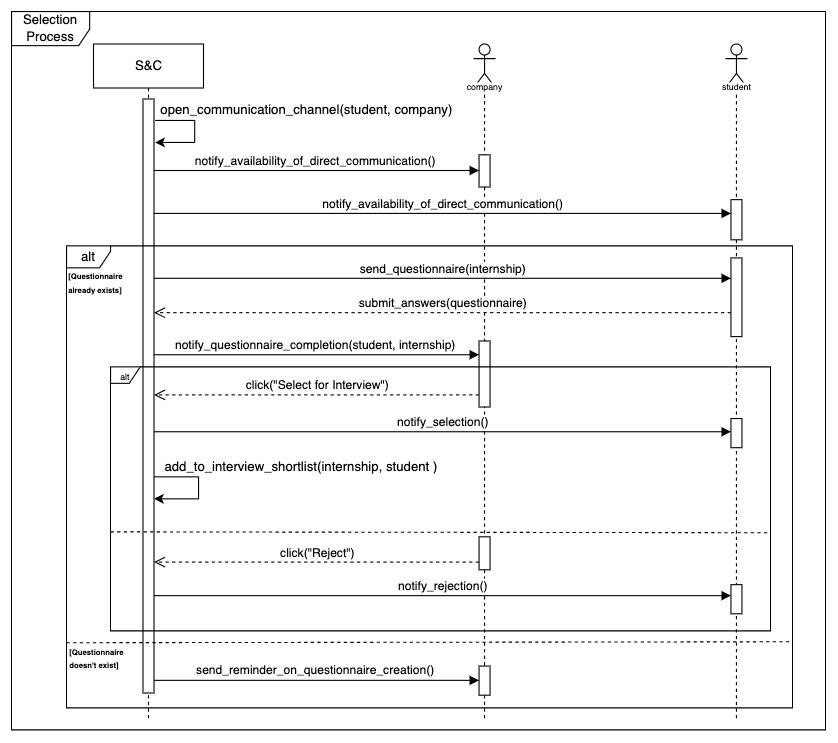

The diagram above was exported from draw.io. Its source (the exported page's mxGraphModel, read from the mxfile embedded in the PNG):
<mxGraphModel dx="3752" dy="1833" grid="1" gridSize="10" guides="1" tooltips="1" connect="1" arrows="1" fold="1" page="1" pageScale="1" pageWidth="850" pageHeight="1100" math="0" shadow="0">
  <root>
    <mxCell id="0" />
    <mxCell id="1" parent="0" />
    <mxCell id="2" value="Selection Process" style="shape=umlFrame;whiteSpace=wrap;html=1;pointerEvents=0;width=71;height=31;" vertex="1" parent="1">
      <mxGeometry x="1510" y="2127" width="740" height="653" as="geometry" />
    </mxCell>
    <mxCell id="3" value="S&amp;amp;C" style="shape=umlLifeline;perimeter=lifelinePerimeter;whiteSpace=wrap;html=1;container=1;dropTarget=0;collapsible=0;recursiveResize=0;outlineConnect=0;portConstraint=eastwest;newEdgeStyle={&quot;curved&quot;:0,&quot;rounded&quot;:0};" vertex="1" parent="1">
      <mxGeometry x="1584.5" y="2156.5" width="100" height="613.5" as="geometry" />
    </mxCell>
    <mxCell id="4" value="" style="html=1;points=[[0,0,0,0,5],[0,1,0,0,-5],[1,0,0,0,5],[1,1,0,0,-5]];perimeter=orthogonalPerimeter;outlineConnect=0;targetShapes=umlLifeline;portConstraint=eastwest;newEdgeStyle={&quot;curved&quot;:0,&quot;rounded&quot;:0};" vertex="1" parent="3">
      <mxGeometry x="45" y="50" width="10" height="540" as="geometry" />
    </mxCell>
    <mxCell id="5" value="" style="shape=umlLifeline;perimeter=lifelinePerimeter;whiteSpace=wrap;html=1;container=1;dropTarget=0;collapsible=0;recursiveResize=0;outlineConnect=0;portConstraint=eastwest;newEdgeStyle={&quot;curved&quot;:0,&quot;rounded&quot;:0};participant=umlActor;" vertex="1" parent="1">
      <mxGeometry x="1930" y="2156.5" width="20" height="613.5" as="geometry" />
    </mxCell>
    <mxCell id="6" value="" style="html=1;points=[[0,0,0,0,5],[0,1,0,0,-5],[1,0,0,0,5],[1,1,0,0,-5]];perimeter=orthogonalPerimeter;outlineConnect=0;targetShapes=umlLifeline;portConstraint=eastwest;newEdgeStyle={&quot;curved&quot;:0,&quot;rounded&quot;:0};" vertex="1" parent="5">
      <mxGeometry x="5" y="100.75" width="10" height="29.25" as="geometry" />
    </mxCell>
    <mxCell id="7" value="" style="html=1;points=[[0,0,0,0,5],[0,1,0,0,-5],[1,0,0,0,5],[1,1,0,0,-5]];perimeter=orthogonalPerimeter;outlineConnect=0;targetShapes=umlLifeline;portConstraint=eastwest;newEdgeStyle={&quot;curved&quot;:0,&quot;rounded&quot;:0};" vertex="1" parent="5">
      <mxGeometry x="5" y="565.5" width="10" height="26.5" as="geometry" />
    </mxCell>
    <mxCell id="8" value="" style="html=1;points=[[0,0,0,0,5],[0,1,0,0,-5],[1,0,0,0,5],[1,1,0,0,-5]];perimeter=orthogonalPerimeter;outlineConnect=0;targetShapes=umlLifeline;portConstraint=eastwest;newEdgeStyle={&quot;curved&quot;:0,&quot;rounded&quot;:0};" vertex="1" parent="5">
      <mxGeometry x="5" y="270" width="10" height="60" as="geometry" />
    </mxCell>
    <mxCell id="9" value="" style="html=1;points=[[0,0,0,0,5],[0,1,0,0,-5],[1,0,0,0,5],[1,1,0,0,-5]];perimeter=orthogonalPerimeter;outlineConnect=0;targetShapes=umlLifeline;portConstraint=eastwest;newEdgeStyle={&quot;curved&quot;:0,&quot;rounded&quot;:0};" vertex="1" parent="5">
      <mxGeometry x="5" y="448" width="10" height="30" as="geometry" />
    </mxCell>
    <mxCell id="10" value="" style="shape=umlLifeline;perimeter=lifelinePerimeter;whiteSpace=wrap;html=1;container=1;dropTarget=0;collapsible=0;recursiveResize=0;outlineConnect=0;portConstraint=eastwest;newEdgeStyle={&quot;curved&quot;:0,&quot;rounded&quot;:0};participant=umlActor;" vertex="1" parent="1">
      <mxGeometry x="2159" y="2156.5" width="20" height="613.5" as="geometry" />
    </mxCell>
    <mxCell id="11" value="" style="html=1;points=[[0,0,0,0,5],[0,1,0,0,-5],[1,0,0,0,5],[1,1,0,0,-5]];perimeter=orthogonalPerimeter;outlineConnect=0;targetShapes=umlLifeline;portConstraint=eastwest;newEdgeStyle={&quot;curved&quot;:0,&quot;rounded&quot;:0};" vertex="1" parent="10">
      <mxGeometry x="5" y="141.5" width="10" height="36.5" as="geometry" />
    </mxCell>
    <mxCell id="12" value="" style="html=1;points=[[0,0,0,0,5],[0,1,0,0,-5],[1,0,0,0,5],[1,1,0,0,-5]];perimeter=orthogonalPerimeter;outlineConnect=0;targetShapes=umlLifeline;portConstraint=eastwest;newEdgeStyle={&quot;curved&quot;:0,&quot;rounded&quot;:0};" vertex="1" parent="10">
      <mxGeometry x="5" y="194.5" width="10" height="71.5" as="geometry" />
    </mxCell>
    <mxCell id="13" value="" style="html=1;points=[[0,0,0,0,5],[0,1,0,0,-5],[1,0,0,0,5],[1,1,0,0,-5]];perimeter=orthogonalPerimeter;outlineConnect=0;targetShapes=umlLifeline;portConstraint=eastwest;newEdgeStyle={&quot;curved&quot;:0,&quot;rounded&quot;:0};" vertex="1" parent="10">
      <mxGeometry x="5" y="340.5" width="10" height="26.5" as="geometry" />
    </mxCell>
    <mxCell id="14" value="" style="html=1;points=[[0,0,0,0,5],[0,1,0,0,-5],[1,0,0,0,5],[1,1,0,0,-5]];perimeter=orthogonalPerimeter;outlineConnect=0;targetShapes=umlLifeline;portConstraint=eastwest;newEdgeStyle={&quot;curved&quot;:0,&quot;rounded&quot;:0};" vertex="1" parent="10">
      <mxGeometry x="5" y="491.5" width="10" height="26.5" as="geometry" />
    </mxCell>
    <mxCell id="15" value="&lt;font style=&quot;font-size: 8px; background-color: rgb(255, 255, 255);&quot;&gt;company&lt;/font&gt;" style="text;html=1;align=center;verticalAlign=middle;resizable=0;points=[];autosize=1;strokeColor=none;fillColor=none;" vertex="1" parent="1">
      <mxGeometry x="1910" y="2180" width="60" height="30" as="geometry" />
    </mxCell>
    <mxCell id="16" value="&lt;font style=&quot;font-size: 8px; background-color: rgb(255, 255, 255);&quot;&gt;student&lt;/font&gt;" style="text;html=1;align=center;verticalAlign=middle;resizable=0;points=[];autosize=1;strokeColor=none;fillColor=none;" vertex="1" parent="1">
      <mxGeometry x="2144" y="2180" width="50" height="30" as="geometry" />
    </mxCell>
    <mxCell id="17" value="" style="endArrow=none;html=1;rounded=0;" edge="1" parent="1">
      <mxGeometry width="50" height="50" relative="1" as="geometry">
        <mxPoint x="1640.5" y="2226" as="sourcePoint" />
        <mxPoint x="1676.5" y="2226" as="targetPoint" />
      </mxGeometry>
    </mxCell>
    <mxCell id="18" value="" style="endArrow=none;html=1;rounded=0;" edge="1" parent="1">
      <mxGeometry width="50" height="50" relative="1" as="geometry">
        <mxPoint x="1676.5" y="2246" as="sourcePoint" />
        <mxPoint x="1676.5" y="2226" as="targetPoint" />
      </mxGeometry>
    </mxCell>
    <mxCell id="19" value="" style="endArrow=classic;html=1;rounded=0;" edge="1" parent="1">
      <mxGeometry width="50" height="50" relative="1" as="geometry">
        <mxPoint x="1676.5" y="2246" as="sourcePoint" />
        <mxPoint x="1640.5" y="2246" as="targetPoint" />
      </mxGeometry>
    </mxCell>
    <mxCell id="20" value="open_communication_channel(student, company)" style="text;html=1;align=center;verticalAlign=middle;resizable=0;points=[];autosize=1;strokeColor=none;fillColor=none;" vertex="1" parent="1">
      <mxGeometry x="1632.5" y="2202" width="290" height="30" as="geometry" />
    </mxCell>
    <mxCell id="21" value="notify_availability_of_direct_communication()" style="html=1;verticalAlign=bottom;endArrow=block;curved=0;rounded=0;" edge="1" parent="1">
      <mxGeometry width="80" relative="1" as="geometry">
        <mxPoint x="1639.5" y="2271.4999999999995" as="sourcePoint" />
        <mxPoint x="1935" y="2271.4999999999995" as="targetPoint" />
      </mxGeometry>
    </mxCell>
    <mxCell id="22" value="notify_availability_of_direct_communication()" style="html=1;verticalAlign=bottom;endArrow=block;curved=0;rounded=0;" edge="1" parent="1">
      <mxGeometry width="80" relative="1" as="geometry">
        <mxPoint x="1639.5" y="2310.5" as="sourcePoint" />
        <mxPoint x="2163.9999999999995" y="2310.5" as="targetPoint" />
      </mxGeometry>
    </mxCell>
    <mxCell id="23" value="alt" style="shape=umlFrame;whiteSpace=wrap;html=1;pointerEvents=0;width=40;height=20;" vertex="1" parent="1">
      <mxGeometry x="1560" y="2340" width="660" height="420" as="geometry" />
    </mxCell>
    <mxCell id="24" value="&lt;h6 style=&quot;line-height: 20%;&quot;&gt;&lt;font style=&quot;line-height: 20%;&quot;&gt;&lt;font style=&quot;font-size: 7px; line-height: 20%;&quot;&gt;[Questionnaire&amp;nbsp;&lt;/font&gt;&lt;/font&gt;&lt;/h6&gt;&lt;h6 style=&quot;line-height: 20%;&quot;&gt;&lt;font style=&quot;line-height: 20%;&quot;&gt;&lt;font style=&quot;font-size: 7px; line-height: 20%;&quot;&gt;already&amp;nbsp;&lt;/font&gt;&lt;/font&gt;&lt;span style=&quot;font-size: 7px; background-color: initial;&quot;&gt;exists]&lt;/span&gt;&lt;/h6&gt;" style="text;html=1;align=left;verticalAlign=middle;resizable=0;points=[];autosize=1;strokeColor=none;fillColor=none;fontFamily=Helvetica;fontSize=7;" vertex="1" parent="1">
      <mxGeometry x="1560" y="2350" width="70" height="50" as="geometry" />
    </mxCell>
    <mxCell id="25" value="" style="endArrow=none;dashed=1;html=1;rounded=0;exitX=0;exitY=0.472;exitDx=0;exitDy=0;exitPerimeter=0;entryX=0.997;entryY=0.857;entryDx=0;entryDy=0;entryPerimeter=0;" edge="1" target="23" parent="1">
      <mxGeometry width="50" height="50" relative="1" as="geometry">
        <mxPoint x="1559.9999999999995" y="2700.8" as="sourcePoint" />
        <mxPoint x="2197.4399999999996" y="2701.25" as="targetPoint" />
      </mxGeometry>
    </mxCell>
    <mxCell id="26" value="send_questionnaire(internship)" style="html=1;verticalAlign=bottom;endArrow=block;curved=0;rounded=0;" edge="1" parent="1">
      <mxGeometry width="80" relative="1" as="geometry">
        <mxPoint x="1639.5" y="2369.5" as="sourcePoint" />
        <mxPoint x="2164" y="2369.5" as="targetPoint" />
      </mxGeometry>
    </mxCell>
    <mxCell id="27" value="submit_answers(questionnaire)" style="html=1;verticalAlign=bottom;endArrow=open;dashed=1;endSize=8;curved=0;rounded=0;" edge="1" parent="1">
      <mxGeometry relative="1" as="geometry">
        <mxPoint x="2164" y="2400.75" as="sourcePoint" />
        <mxPoint x="1639.5" y="2400.75" as="targetPoint" />
      </mxGeometry>
    </mxCell>
    <mxCell id="28" value="&lt;h6 style=&quot;line-height: 20%;&quot;&gt;&lt;font style=&quot;line-height: 20%;&quot;&gt;&lt;font style=&quot;font-size: 7px; line-height: 20%;&quot;&gt;[Questionnaire&amp;nbsp;&lt;/font&gt;&lt;/font&gt;&lt;/h6&gt;&lt;h6 style=&quot;line-height: 20%;&quot;&gt;&lt;span style=&quot;font-size: 7px; background-color: initial;&quot;&gt;doesn't exist]&lt;/span&gt;&lt;/h6&gt;" style="text;html=1;align=left;verticalAlign=middle;resizable=0;points=[];autosize=1;strokeColor=none;fillColor=none;fontFamily=Helvetica;fontSize=7;" vertex="1" parent="1">
      <mxGeometry x="1560.5" y="2691" width="70" height="50" as="geometry" />
    </mxCell>
    <mxCell id="29" value="send_reminder_on_questionnaire_creation()" style="html=1;verticalAlign=bottom;endArrow=block;curved=0;rounded=0;" edge="1" parent="1">
      <mxGeometry width="80" relative="1" as="geometry">
        <mxPoint x="1639.5" y="2735" as="sourcePoint" />
        <mxPoint x="1935" y="2735" as="targetPoint" />
      </mxGeometry>
    </mxCell>
    <mxCell id="30" value="notify_questionnaire_completion(student, internship)" style="html=1;verticalAlign=bottom;endArrow=block;curved=0;rounded=0;" edge="1" parent="1">
      <mxGeometry width="80" relative="1" as="geometry">
        <mxPoint x="1639.5" y="2439" as="sourcePoint" />
        <mxPoint x="1934.9999999999995" y="2439" as="targetPoint" />
      </mxGeometry>
    </mxCell>
    <mxCell id="31" value="&lt;font style=&quot;font-size: 8px;&quot;&gt;alt&lt;/font&gt;" style="shape=umlFrame;whiteSpace=wrap;html=1;pointerEvents=0;width=27;height=15;" vertex="1" parent="1">
      <mxGeometry x="1600" y="2450" width="600" height="240" as="geometry" />
    </mxCell>
    <mxCell id="32" value="" style="endArrow=none;dashed=1;html=1;rounded=0;entryX=1.001;entryY=0.499;entryDx=0;entryDy=0;entryPerimeter=0;" edge="1" parent="1">
      <mxGeometry width="50" height="50" relative="1" as="geometry">
        <mxPoint x="1600" y="2600" as="sourcePoint" />
        <mxPoint x="2200.6" y="2600.82" as="targetPoint" />
      </mxGeometry>
    </mxCell>
    <mxCell id="33" value="click(&quot;Select for Interview&quot;)" style="html=1;verticalAlign=bottom;endArrow=open;dashed=1;endSize=8;curved=0;rounded=0;" edge="1" parent="1">
      <mxGeometry relative="1" as="geometry">
        <mxPoint x="1935" y="2475.5" as="sourcePoint" />
        <mxPoint x="1639.5" y="2475.5" as="targetPoint" />
      </mxGeometry>
    </mxCell>
    <mxCell id="34" value="click(&quot;Reject&quot;)" style="html=1;verticalAlign=bottom;endArrow=open;dashed=1;endSize=8;curved=0;rounded=0;" edge="1" parent="1">
      <mxGeometry relative="1" as="geometry">
        <mxPoint x="1935" y="2627.5" as="sourcePoint" />
        <mxPoint x="1639.5" y="2627.5" as="targetPoint" />
      </mxGeometry>
    </mxCell>
    <mxCell id="35" value="notify_selection()" style="html=1;verticalAlign=bottom;endArrow=block;curved=0;rounded=0;" edge="1" parent="1">
      <mxGeometry width="80" relative="1" as="geometry">
        <mxPoint x="1639.5" y="2509" as="sourcePoint" />
        <mxPoint x="2164" y="2509" as="targetPoint" />
      </mxGeometry>
    </mxCell>
    <mxCell id="36" value="notify_rejection()" style="html=1;verticalAlign=bottom;endArrow=block;curved=0;rounded=0;" edge="1" parent="1">
      <mxGeometry width="80" relative="1" as="geometry">
        <mxPoint x="1639.5" y="2658" as="sourcePoint" />
        <mxPoint x="2164" y="2658" as="targetPoint" />
      </mxGeometry>
    </mxCell>
    <mxCell id="37" value="" style="endArrow=none;html=1;rounded=0;" edge="1" parent="1">
      <mxGeometry width="50" height="50" relative="1" as="geometry">
        <mxPoint x="1639.5" y="2550" as="sourcePoint" />
        <mxPoint x="1680" y="2550" as="targetPoint" />
      </mxGeometry>
    </mxCell>
    <mxCell id="38" value="" style="endArrow=classic;html=1;rounded=0;" edge="1" target="4" parent="1">
      <mxGeometry width="50" height="50" relative="1" as="geometry">
        <mxPoint x="1680" y="2570" as="sourcePoint" />
        <mxPoint x="1730" y="2520" as="targetPoint" />
      </mxGeometry>
    </mxCell>
    <mxCell id="39" value="" style="endArrow=none;html=1;rounded=0;" edge="1" parent="1">
      <mxGeometry width="50" height="50" relative="1" as="geometry">
        <mxPoint x="1680" y="2570" as="sourcePoint" />
        <mxPoint x="1680" y="2550" as="targetPoint" />
      </mxGeometry>
    </mxCell>
    <mxCell id="40" value="add_to_interview_shortlist(internship, student )" style="text;html=1;align=center;verticalAlign=middle;resizable=0;points=[];autosize=1;strokeColor=none;fillColor=none;" vertex="1" parent="1">
      <mxGeometry x="1637.5" y="2526" width="270" height="30" as="geometry" />
    </mxCell>
  </root>
</mxGraphModel>